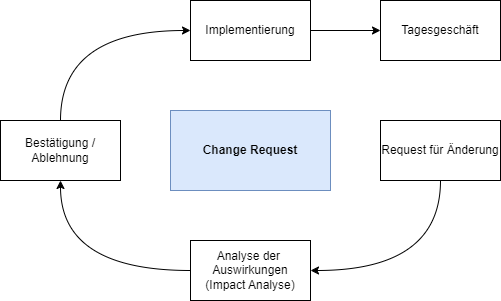

The diagram above was exported from draw.io. Its source (the exported page's mxGraphModel, read from the mxfile embedded in the PNG):
<mxGraphModel dx="1287" dy="687" grid="1" gridSize="10" guides="1" tooltips="1" connect="1" arrows="1" fold="1" page="1" pageScale="1" pageWidth="827" pageHeight="1169" math="0" shadow="0">
  <root>
    <mxCell id="0" />
    <mxCell id="1" parent="0" />
    <mxCell id="NqEB4g4cb1oYvlIk_6gJ-1" value="Change Request" style="rounded=0;whiteSpace=wrap;html=1;fillColor=#dae8fc;strokeColor=#6c8ebf;fontStyle=1" vertex="1" parent="1">
      <mxGeometry x="160" y="320" width="160" height="80" as="geometry" />
    </mxCell>
    <mxCell id="NqEB4g4cb1oYvlIk_6gJ-11" style="edgeStyle=orthogonalEdgeStyle;curved=1;rounded=0;orthogonalLoop=1;jettySize=auto;html=1;exitX=1;exitY=0.5;exitDx=0;exitDy=0;entryX=0;entryY=0.5;entryDx=0;entryDy=0;" edge="1" parent="1" source="NqEB4g4cb1oYvlIk_6gJ-2" target="NqEB4g4cb1oYvlIk_6gJ-6">
      <mxGeometry relative="1" as="geometry" />
    </mxCell>
    <mxCell id="NqEB4g4cb1oYvlIk_6gJ-2" value="Implementierung" style="rounded=0;whiteSpace=wrap;html=1;" vertex="1" parent="1">
      <mxGeometry x="180" y="210" width="120" height="60" as="geometry" />
    </mxCell>
    <mxCell id="NqEB4g4cb1oYvlIk_6gJ-8" style="edgeStyle=orthogonalEdgeStyle;curved=1;rounded=0;orthogonalLoop=1;jettySize=auto;html=1;exitX=0.5;exitY=1;exitDx=0;exitDy=0;entryX=1;entryY=0.5;entryDx=0;entryDy=0;" edge="1" parent="1" source="NqEB4g4cb1oYvlIk_6gJ-3" target="NqEB4g4cb1oYvlIk_6gJ-4">
      <mxGeometry relative="1" as="geometry" />
    </mxCell>
    <mxCell id="NqEB4g4cb1oYvlIk_6gJ-3" value="Request für Änderung" style="rounded=0;whiteSpace=wrap;html=1;" vertex="1" parent="1">
      <mxGeometry x="370" y="330" width="120" height="60" as="geometry" />
    </mxCell>
    <mxCell id="NqEB4g4cb1oYvlIk_6gJ-9" style="edgeStyle=orthogonalEdgeStyle;curved=1;rounded=0;orthogonalLoop=1;jettySize=auto;html=1;exitX=0;exitY=0.5;exitDx=0;exitDy=0;entryX=0.5;entryY=1;entryDx=0;entryDy=0;" edge="1" parent="1" source="NqEB4g4cb1oYvlIk_6gJ-4" target="NqEB4g4cb1oYvlIk_6gJ-5">
      <mxGeometry relative="1" as="geometry" />
    </mxCell>
    <mxCell id="NqEB4g4cb1oYvlIk_6gJ-4" value="Analyse der&amp;nbsp;&lt;br&gt;Auswirkungen&lt;br&gt;(Impact Analyse)" style="rounded=0;whiteSpace=wrap;html=1;" vertex="1" parent="1">
      <mxGeometry x="180" y="450" width="120" height="60" as="geometry" />
    </mxCell>
    <mxCell id="NqEB4g4cb1oYvlIk_6gJ-10" style="edgeStyle=orthogonalEdgeStyle;curved=1;rounded=0;orthogonalLoop=1;jettySize=auto;html=1;exitX=0.5;exitY=0;exitDx=0;exitDy=0;entryX=0;entryY=0.5;entryDx=0;entryDy=0;" edge="1" parent="1" source="NqEB4g4cb1oYvlIk_6gJ-5" target="NqEB4g4cb1oYvlIk_6gJ-2">
      <mxGeometry relative="1" as="geometry" />
    </mxCell>
    <mxCell id="NqEB4g4cb1oYvlIk_6gJ-5" value="Bestätigung /&lt;br&gt;Ablehnung" style="rounded=0;whiteSpace=wrap;html=1;" vertex="1" parent="1">
      <mxGeometry x="-10" y="330" width="120" height="60" as="geometry" />
    </mxCell>
    <mxCell id="NqEB4g4cb1oYvlIk_6gJ-6" value="Tagesgeschäft" style="rounded=0;whiteSpace=wrap;html=1;" vertex="1" parent="1">
      <mxGeometry x="370" y="210" width="120" height="60" as="geometry" />
    </mxCell>
  </root>
</mxGraphModel>